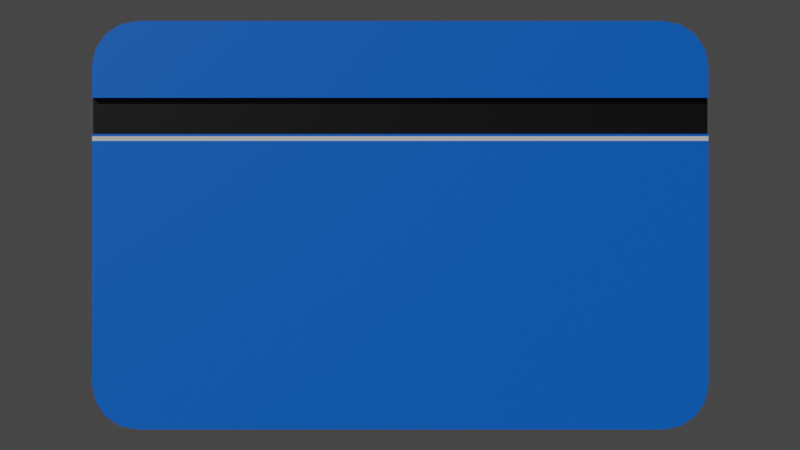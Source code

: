 # Source: KeyCard.blend  (saved by Blender 3.5.10; exported with 4.5.12 LTS)
import bpy
from mathutils import Matrix  # noqa: F401  (used for matrix-valued properties, if any)

bpy.ops.wm.read_factory_settings(use_empty=True)
scene = bpy.context.scene
scene.name = 'Scene'

# ---- collections
col_collection = bpy.data.collections.new('Collection'); scene.collection.children.link(col_collection)

# ---- materials (node trees are filled in below, after node groups)
mat_material_001 = bpy.data.materials.new('Material.001')
mat_material_001.use_transparent_shadow = False
mat_material_002 = bpy.data.materials.new('Material.002')
mat_material_002.use_transparent_shadow = False
mat_material_003 = bpy.data.materials.new('Material.003')
mat_material_003.use_transparent_shadow = False

# ---- material node trees
mat_material_001.use_nodes = True; mat_material_001.node_tree.nodes.clear()
_N = mat_material_001.node_tree.nodes; _L = mat_material_001.node_tree.links
n0 = _N.new('ShaderNodeBsdfPrincipled'); n0.name = 'Principled BSDF'; n0.location = (10, 300)
n0.distribution = 'GGX'
n0.subsurface_method = 'RANDOM_WALK_SKIN'
n0.inputs[0].default_value = (0.0, 0.1439, 0.8, 1.0)
n0.inputs[3].default_value = 1.45
n0.inputs[27].default_value = (0.0, 0.0, 0.0, 1.0)
n0.inputs[28].default_value = 1.0
n1 = _N.new('ShaderNodeOutputMaterial'); n1.name = 'Material Output'; n1.location = (300, 300)
_L.new(n0.outputs[0], n1.inputs[0])
n1.is_active_output = True
mat_material_002.use_nodes = True; mat_material_002.node_tree.nodes.clear()
_N = mat_material_002.node_tree.nodes; _L = mat_material_002.node_tree.links
n0 = _N.new('ShaderNodeBsdfPrincipled'); n0.name = 'Principled BSDF'; n0.location = (10, 300)
n0.distribution = 'GGX'
n0.subsurface_method = 'RANDOM_WALK_SKIN'
n0.inputs[0].default_value = (0.0, 0.0, 0.0, 1.0)
n0.inputs[3].default_value = 1.45
n0.inputs[27].default_value = (0.0, 0.0, 0.0, 1.0)
n0.inputs[28].default_value = 1.0
n1 = _N.new('ShaderNodeOutputMaterial'); n1.name = 'Material Output'; n1.location = (300, 300)
_L.new(n0.outputs[0], n1.inputs[0])
n1.is_active_output = True
mat_material_003.use_nodes = True; mat_material_003.node_tree.nodes.clear()
_N = mat_material_003.node_tree.nodes; _L = mat_material_003.node_tree.links
n0 = _N.new('ShaderNodeBsdfPrincipled'); n0.name = 'Principled BSDF'; n0.location = (10, 300)
n0.distribution = 'GGX'
n0.subsurface_method = 'RANDOM_WALK_SKIN'
n0.inputs[3].default_value = 1.45
n0.inputs[27].default_value = (0.0, 0.0, 0.0, 1.0)
n0.inputs[28].default_value = 1.0
n1 = _N.new('ShaderNodeOutputMaterial'); n1.name = 'Material Output'; n1.location = (300, 300)
_L.new(n0.outputs[0], n1.inputs[0])
n1.is_active_output = True

# ---- world
world_world = bpy.data.worlds.new('World'); scene.world = world_world
world_world.use_nodes = True; world_world.node_tree.nodes.clear()
_N = world_world.node_tree.nodes; _L = world_world.node_tree.links
n0 = _N.new('ShaderNodeOutputWorld'); n0.name = 'World Output'; n0.location = (300, 300)
n1 = _N.new('ShaderNodeBackground'); n1.name = 'Background'; n1.location = (10, 300)
n1.inputs[0].default_value = (0.05088, 0.05088, 0.05088, 1.0)
_L.new(n1.outputs[0], n0.inputs[0])
n0.is_active_output = True
world_world.color = (0.05088, 0.05088, 0.05088)
world_world.use_sun_shadow = False
world_world.sun_shadow_jitter_overblur = 0.0

# ---- cameras
cam_camera_001 = bpy.data.cameras.new('Camera.001')
cam_camera_001.lens = 58.0

# ---- meshes
me_cube_001 = bpy.data.meshes.new('Cube.001')
me_cube_001.from_pydata([(0.1068, 1.509, 0.6243), (-0.1068, 1.509, 0.6243), (0.1068, -1.509, 0.6243), (-0.1068, -1.509, 0.6243), (-0.1068, -1.288, -1.0), (-0.1068, -1.509, -0.7794), (-0.1068, -1.372, -0.9832), (-0.1068, -1.444, -0.9354), (-0.1068, -1.492, -0.8638), (-0.1068, -1.509, 0.7794), (-0.1068, -1.288, 1.0), (-0.1068, -1.492, 0.8638), (-0.1068, -1.444, 0.9354), (-0.1068, -1.372, 0.9832), (-0.1068, 1.288, 1.0), (-0.1068, 1.509, 0.7794), (-0.1068, 1.372, 0.9832), (-0.1068, 1.444, 0.9354), (-0.1068, 1.492, 0.8638), (-0.1068, 1.509, -0.7794), (-0.1068, 1.288, -1.0), (-0.1068, 1.492, -0.8638), (-0.1068, 1.444, -0.9354), (-0.1068, 1.372, -0.9832), (0.1068, 1.288, -1.0), (0.1068, 1.509, -0.7794), (0.1068, 1.372, -0.9832), (0.1068, 1.444, -0.9354), (0.1068, 1.492, -0.8638), (0.1068, 1.509, 0.7794), (0.1068, 1.288, 1.0), (0.1068, 1.492, 0.8638), (0.1068, 1.444, 0.9354), (0.1068, 1.372, 0.9832), (0.1068, -1.288, 1.0), (0.1068, -1.509, 0.7794), (0.1068, -1.372, 0.9832), (0.1068, -1.444, 0.9354), (0.1068, -1.492, 0.8638), (0.1068, -1.509, -0.7794), (0.1068, -1.288, -1.0), (0.1068, -1.492, -0.8638), (0.1068, -1.444, -0.9354), (0.1068, -1.372, -0.9832), (0.1068, -1.509, 0.4469), (-0.1068, -1.509, 0.4469), (-0.1068, 1.509, 0.4469), (0.1068, 1.509, 0.4469), (0.08571, 1.509, 0.6243), (0.08571, -1.509, 0.6243), (-0.08571, 1.509, 0.6243), (-0.08571, -1.509, 0.6243), (0.08571, -1.509, 0.4469), (-0.08571, -1.509, 0.4469), (-0.08571, 1.509, 0.4469), (0.08571, 1.509, 0.4469), (-0.1068, 1.509, 0.4359), (-0.1068, 1.509, 0.4133), (0.1068, 1.509, 0.4359), (0.1068, 1.509, 0.4133), (0.1068, -1.509, 0.4133), (0.1068, -1.509, 0.4359), (-0.1068, -1.509, 0.4133), (-0.1068, -1.509, 0.4359)], [], [(40, 24, 26, 27, 28, 25, 59, 60, 39, 41, 42, 43), (4, 20, 24, 40), (44, 47, 55, 52), (2, 0, 29, 31, 32, 33, 30, 34, 36, 37, 38, 35), (51, 53, 52, 49), (10, 14, 16, 17, 18, 15, 1, 3, 9, 11, 12, 13), (34, 30, 14, 10), (1, 15, 29, 0), (2, 35, 9, 3), (24, 20, 23, 26), (26, 23, 22, 27), (27, 22, 21, 28), (28, 21, 19, 25), (14, 30, 33, 16), (16, 33, 32, 17), (17, 32, 31, 18), (18, 31, 29, 15), (4, 40, 43, 6), (6, 43, 42, 7), (7, 42, 41, 8), (8, 41, 39, 5), (34, 10, 13, 36), (36, 13, 12, 37), (37, 12, 11, 38), (38, 11, 9, 35), (61, 44, 45, 63), (56, 46, 47, 58), (45, 46, 56, 63), (0, 2, 49, 48), (51, 50, 54, 53), (52, 55, 48, 49), (48, 55, 54, 50), (3, 1, 50, 51), (46, 45, 53, 54), (19, 57, 59, 25), (57, 56, 58, 59), (39, 60, 62, 5), (60, 61, 63, 62), (63, 56, 57, 62), (62, 57, 19, 21, 22, 23, 20, 4, 6, 7, 8, 5), (61, 58, 47, 44), (60, 59, 58, 61)])
me_cube_001.polygons.foreach_set('material_index', [0, 0, 0, 0, 1, 0, 0, 0, 0, 0, 0, 0, 0, 0, 0, 0, 0, 0, 0, 0, 0, 0, 0, 0, 0, 0, 0, 0, 0, 1, 1, 1, 0, 0, 0, 2, 0, 2, 2, 0, 0, 2])
_uv = me_cube_001.uv_layers.new(name='UVMap')
_uv.uv.foreach_set('vector', [0.375, 0.75, 0.375, 0.5, 0.3771, 0.5, 0.3831, 0.5, 0.392, 0.5, 0.4026, 0.5, 0.4309, 0.5, 0.4309, 0.75, 0.4026, 0.75, 0.392, 0.75, 0.3831, 0.75, 0.3771, 0.75, 0.125, 0.75, 0.125, 0.5, 0.375, 0.5, 0.375, 0.75, 0.4877, 0.75, 0.4877, 0.5, 0.4877, 0.5, 0.4877, 0.75, 0.5, 0.75, 0.5, 0.5, 0.5974, 0.5, 0.608, 0.5, 0.6169, 0.5, 0.6229, 0.5, 0.625, 0.5, 0.625, 0.75, 0.6229, 0.75, 0.6169, 0.75, 0.608, 0.75, 0.5974, 0.75, 0.5, 0.0, 0.4877, 0.0, 0.4877, 0.75, 0.5, 0.75, 0.625, 0.0, 0.625, 0.25, 0.6229, 0.25, 0.6169, 0.25, 0.608, 0.25, 0.5974, 0.25, 0.5, 0.25, 0.5, 0.0, 0.5974, 0.0, 0.608, 0.0, 0.6169, 0.0, 0.6229, 0.0, 0.625, 0.75, 0.625, 0.5, 0.875, 0.5, 0.875, 0.75, 0.5, 0.25, 0.5974, 0.25, 0.5974, 0.5, 0.5, 0.5, 0.5, 0.75, 0.5974, 0.75, 0.5974, 1.0, 0.5, 1.0, 0.375, 0.5, 0.125, 0.5, 0.125, 0.5, 0.375, 0.5, 0.375, 0.5, 0.125, 0.5, 0.125, 0.5, 0.375, 0.5, 0.375, 0.5, 0.375, 0.25, 0.392, 0.25, 0.392, 0.5, 0.392, 0.5, 0.392, 0.25, 0.4026, 0.25, 0.4026, 0.5, 0.875, 0.5, 0.625, 0.5, 0.625, 0.5, 0.875, 0.5, 0.875, 0.5, 0.625, 0.5, 0.625, 0.5, 0.875, 0.5, 0.625, 0.25, 0.625, 0.5, 0.608, 0.5, 0.608, 0.25, 0.608, 0.25, 0.608, 0.5, 0.5974, 0.5, 0.5974, 0.25, 0.125, 0.75, 0.375, 0.75, 0.375, 0.75, 0.125, 0.75, 0.125, 0.75, 0.375, 0.75, 0.375, 0.75, 0.125, 0.75, 0.375, 1.0, 0.375, 0.75, 0.392, 0.75, 0.392, 1.0, 0.392, 1.0, 0.392, 0.75, 0.4026, 0.75, 0.4026, 1.0, 0.625, 0.75, 0.875, 0.75, 0.875, 0.75, 0.625, 0.75, 0.625, 0.75, 0.875, 0.75, 0.875, 0.75, 0.625, 0.75, 0.625, 0.75, 0.625, 1.0, 0.608, 1.0, 0.608, 0.75, 0.608, 0.75, 0.608, 1.0, 0.5974, 1.0, 0.5974, 0.75, 0.441, 0.75, 0.4877, 0.75, 0.4877, 1.0, 0.441, 1.0, 0.441, 0.25, 0.4877, 0.25, 0.4877, 0.5, 0.441, 0.5, 0.4877, 0.0, 0.4877, 0.25, 0.441, 0.25, 0.441, 0.0, 0.5, 0.5, 0.5, 0.75, 0.5, 0.75, 0.5, 0.5, 0.5, 0.0, 0.5, 0.25, 0.4877, 0.25, 0.4877, 0.0, 0.4877, 0.75, 0.4877, 0.5, 0.5, 0.5, 0.5, 0.75, 0.5, 0.5, 0.4877, 0.5, 0.4877, 0.25, 0.5, 0.25, 0.5, 0.0, 0.5, 0.25, 0.5, 0.25, 0.5, 0.0, 0.4877, 0.25, 0.4877, 0.0, 0.4877, 0.0, 0.4877, 0.25, 0.4026, 0.25, 0.4309, 0.25, 0.4309, 0.5, 0.4026, 0.5, 0.4309, 0.25, 0.441, 0.25, 0.441, 0.5, 0.4309, 0.5, 0.4026, 0.75, 0.4309, 0.75, 0.4309, 1.0, 0.4026, 1.0, 0.4309, 0.75, 0.441, 0.75, 0.441, 1.0, 0.4309, 1.0, 0.441, 0.0, 0.441, 0.25, 0.4309, 0.25, 0.4309, 0.0, 0.4309, 0.0, 0.4309, 0.25, 0.4026, 0.25, 0.392, 0.25, 0.3831, 0.25, 0.3771, 0.25, 0.375, 0.25, 0.375, 0.0, 0.3771, 0.0, 0.3831, 0.0, 0.392, 0.0, 0.4026, 0.0, 0.441, 0.75, 0.441, 0.5, 0.4877, 0.5, 0.4877, 0.75, 0.4309, 0.75, 0.4309, 0.5, 0.441, 0.5, 0.441, 0.75])
me_cube_001.materials.append(mat_material_001)
me_cube_001.materials.append(mat_material_002)
me_cube_001.materials.append(mat_material_003)
me_cube_001.update()

# ---- objects
ob_cube = bpy.data.objects.new('Cube', me_cube_001)
ob_camera = bpy.data.objects.new('Camera', cam_camera_001)

# ---- transforms, parenting, visibility, modifiers, constraints
ob_cube.location = (0.0, 0.0, 0.0)
ob_camera.location = (6.417, 0.0, 0.0)
ob_camera.rotation_euler = (1.571, 0.0, 1.571)

# ---- collection membership
col_collection.objects.link(ob_cube)
col_collection.objects.link(ob_camera)

# ---- scene / render settings (as saved in the file)
scene.camera = ob_camera
scene.frame_start = 1; scene.frame_end = 250; scene.frame_set(31)
scene.render.engine = 'BLENDER_EEVEE_NEXT'
scene.cycles.sampling_pattern = 'TABULATED_SOBOL'
scene.view_settings.view_transform = 'Filmic'
bpy.context.view_layer.update()

# ---- added for rendering (the .blend has no usable light): sun
light_auto_sun = bpy.data.lights.new('AutoSun', 'SUN')
light_auto_sun.energy = 3.0
light_auto_sun.angle = 0.0523599
ob_auto_sun = bpy.data.objects.new('AutoSun', light_auto_sun)
scene.collection.objects.link(ob_auto_sun)
ob_auto_sun.rotation_euler = (0.872665, 0.174533, 0.523599)
bpy.context.view_layer.update()
